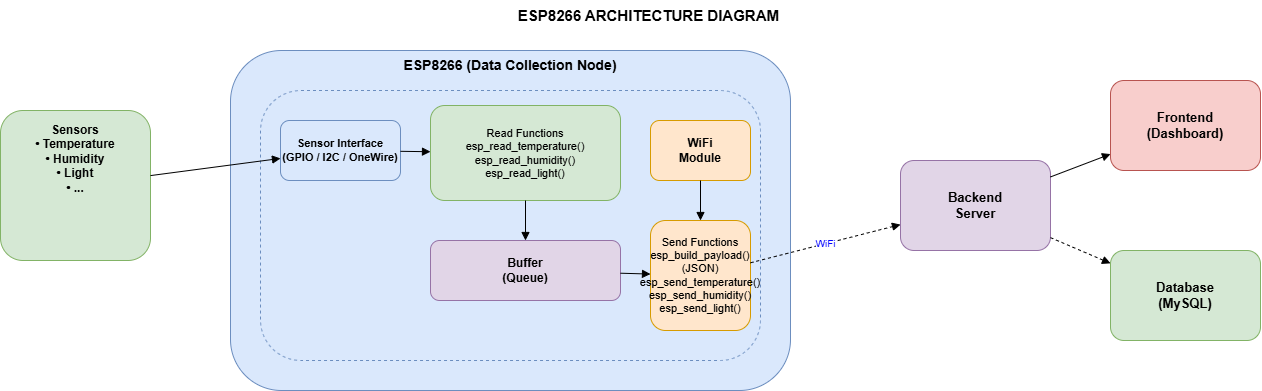

The diagram above was exported from draw.io. Its source (the exported page's mxGraphModel, read from the mxfile embedded in the PNG):
<mxGraphModel dx="1414" dy="811" grid="1" gridSize="10" guides="1" tooltips="1" connect="1" arrows="1" fold="1" page="1" pageScale="1" pageWidth="1400" pageHeight="640" math="0" shadow="0">
  <root>
    <mxCell id="0" />
    <mxCell id="1" parent="0" />
    <mxCell id="title" parent="1" style="text;html=1;fontSize=15;fontStyle=1;align=center;" value="ESP8266 ARCHITECTURE DIAGRAM&amp;nbsp;" vertex="1">
      <mxGeometry height="30" width="1000" x="150" y="10" as="geometry" />
    </mxCell>
    <mxCell id="sensors" parent="1" style="rounded=1;whiteSpace=wrap;html=1;fillColor=#d5e8d4;strokeColor=#82b366;verticalAlign=top;fontStyle=1;fontSize=12;spacing=8;" value="Sensors&#10;• Temperature&#10;• Humidity&#10;• Light&#10;• ..." vertex="1">
      <mxGeometry height="150" width="150" y="120" as="geometry" />
    </mxCell>
    <mxCell id="esp_outer" parent="1" style="rounded=1;whiteSpace=wrap;html=1;fillColor=#dae8fc;strokeColor=#6c8ebf;verticalAlign=top;fontStyle=1;fontSize=14;" value="ESP8266 (Data Collection Node)" vertex="1">
      <mxGeometry height="340" width="560" x="230" y="60" as="geometry" />
    </mxCell>
    <mxCell id="esp_inner" parent="1" style="rounded=1;whiteSpace=wrap;html=1;fillColor=none;strokeColor=#6c8ebf;dashed=1;" value="" vertex="1">
      <mxGeometry height="270" width="500" x="260" y="100" as="geometry" />
    </mxCell>
    <mxCell id="sensor_if" parent="1" style="rounded=1;whiteSpace=wrap;html=1;fillColor=#dae8fc;strokeColor=#6c8ebf;fontSize=11;fontStyle=1;" value="Sensor Interface&#10;(GPIO / I2C / OneWire)" vertex="1">
      <mxGeometry height="60" width="120" x="280" y="130" as="geometry" />
    </mxCell>
    <mxCell id="read_fns" parent="1" style="rounded=1;whiteSpace=wrap;html=1;fillColor=#d5e8d4;strokeColor=#82b366;fontSize=11;align=center;" value="Read Functions&#10;esp_read_temperature()&#10;esp_read_humidity()&#10;esp_read_light()" vertex="1">
      <mxGeometry height="95" width="190" x="430" y="115" as="geometry" />
    </mxCell>
    <mxCell id="wifi_mod" parent="1" style="rounded=1;whiteSpace=wrap;html=1;fillColor=#ffe6cc;strokeColor=#d79b00;fontSize=12;fontStyle=1;" value="WiFi&#10;Module" vertex="1">
      <mxGeometry height="60" width="100" x="650" y="130" as="geometry" />
    </mxCell>
    <mxCell id="buffer" parent="1" style="rounded=1;whiteSpace=wrap;html=1;fillColor=#e1d5e7;strokeColor=#9673a6;fontSize=12;fontStyle=1;" value="Buffer&#10;(Queue)" vertex="1">
      <mxGeometry height="60" width="190" x="430" y="250" as="geometry" />
    </mxCell>
    <mxCell id="send_fns" parent="1" style="rounded=1;whiteSpace=wrap;html=1;fillColor=#ffe6cc;strokeColor=#d79b00;fontSize=11;align=center;" value="Send Functions&#10;esp_build_payload() (JSON)&#10;esp_send_temperature()&#10;esp_send_humidity()&#10;esp_send_light()" vertex="1">
      <mxGeometry height="110" width="100" x="650" y="230" as="geometry" />
    </mxCell>
    <mxCell id="backend" parent="1" style="rounded=1;whiteSpace=wrap;html=1;fillColor=#e1d5e7;strokeColor=#9673a6;fontSize=13;fontStyle=1;" value="Backend&#10;Server" vertex="1">
      <mxGeometry height="90" width="150" x="900" y="170" as="geometry" />
    </mxCell>
    <mxCell id="frontend" parent="1" style="rounded=1;whiteSpace=wrap;html=1;fillColor=#f8cecc;strokeColor=#b85450;fontSize=13;fontStyle=1;" value="Frontend&#10;(Dashboard)" vertex="1">
      <mxGeometry height="90" width="150" x="1110" y="90" as="geometry" />
    </mxCell>
    <mxCell id="database" parent="1" style="rounded=1;whiteSpace=wrap;html=1;fillColor=#d5e8d4;strokeColor=#82b366;fontSize=13;fontStyle=1;" value="Database&#10;(MySQL)" vertex="1">
      <mxGeometry height="90" width="150" x="1110" y="260" as="geometry" />
    </mxCell>
    <mxCell id="e_sensor_if" edge="1" parent="1" source="sensors" style="endArrow=block;html=1;" target="sensor_if">
      <mxGeometry relative="1" as="geometry" />
    </mxCell>
    <mxCell id="e_if_read" edge="1" parent="1" source="sensor_if" style="endArrow=block;html=1;" target="read_fns">
      <mxGeometry relative="1" as="geometry" />
    </mxCell>
    <mxCell id="e_read_buf" edge="1" parent="1" source="read_fns" style="endArrow=block;html=1;" target="buffer">
      <mxGeometry relative="1" as="geometry" />
    </mxCell>
    <mxCell id="e_wifi_send" edge="1" parent="1" source="wifi_mod" style="endArrow=block;html=1;" target="send_fns">
      <mxGeometry relative="1" as="geometry" />
    </mxCell>
    <mxCell id="e_buf_send" edge="1" parent="1" source="buffer" style="endArrow=block;html=1;" target="send_fns">
      <mxGeometry relative="1" as="geometry" />
    </mxCell>
    <mxCell id="e_send_backend" edge="1" parent="1" source="send_fns" style="endArrow=block;dashed=1;html=1;fontColor=#0000FF;fontSize=10;" target="backend" value="WiFi">
      <mxGeometry relative="1" as="geometry" />
    </mxCell>
    <mxCell id="e_backend_front" edge="1" parent="1" source="backend" style="endArrow=block;html=1;" target="frontend">
      <mxGeometry relative="1" as="geometry" />
    </mxCell>
    <mxCell id="e_backend_db" edge="1" parent="1" source="backend" style="endArrow=block;dashed=1;html=1;" target="database">
      <mxGeometry relative="1" as="geometry" />
    </mxCell>
  </root>
</mxGraphModel>